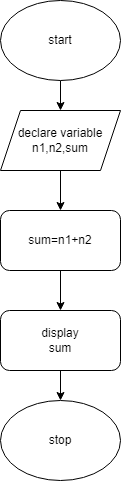

The diagram above was exported from draw.io. Its source (the exported page's mxGraphModel, read from the mxfile embedded in the PNG):
<mxGraphModel dx="868" dy="482" grid="1" gridSize="10" guides="1" tooltips="1" connect="1" arrows="1" fold="1" page="1" pageScale="1" pageWidth="850" pageHeight="1100" math="0" shadow="0">
  <root>
    <mxCell id="0" />
    <mxCell id="1" parent="0" />
    <mxCell id="hoK_cckL-oSh2dF9JIiD-3" value="" style="edgeStyle=orthogonalEdgeStyle;rounded=0;orthogonalLoop=1;jettySize=auto;html=1;" edge="1" parent="1" source="hoK_cckL-oSh2dF9JIiD-1" target="hoK_cckL-oSh2dF9JIiD-2">
      <mxGeometry relative="1" as="geometry" />
    </mxCell>
    <mxCell id="hoK_cckL-oSh2dF9JIiD-1" value="start" style="ellipse;whiteSpace=wrap;html=1;" vertex="1" parent="1">
      <mxGeometry x="290" width="120" height="80" as="geometry" />
    </mxCell>
    <mxCell id="hoK_cckL-oSh2dF9JIiD-5" value="" style="edgeStyle=orthogonalEdgeStyle;rounded=0;orthogonalLoop=1;jettySize=auto;html=1;" edge="1" parent="1" source="hoK_cckL-oSh2dF9JIiD-2" target="hoK_cckL-oSh2dF9JIiD-4">
      <mxGeometry relative="1" as="geometry" />
    </mxCell>
    <mxCell id="hoK_cckL-oSh2dF9JIiD-2" value="declare variable&lt;br&gt;n1,n2,sum" style="shape=parallelogram;perimeter=parallelogramPerimeter;whiteSpace=wrap;html=1;fixedSize=1;" vertex="1" parent="1">
      <mxGeometry x="290" y="110" width="120" height="60" as="geometry" />
    </mxCell>
    <mxCell id="hoK_cckL-oSh2dF9JIiD-7" value="" style="edgeStyle=orthogonalEdgeStyle;rounded=0;orthogonalLoop=1;jettySize=auto;html=1;" edge="1" parent="1" source="hoK_cckL-oSh2dF9JIiD-4" target="hoK_cckL-oSh2dF9JIiD-6">
      <mxGeometry relative="1" as="geometry" />
    </mxCell>
    <mxCell id="hoK_cckL-oSh2dF9JIiD-4" value="sum=n1+n2" style="rounded=1;whiteSpace=wrap;html=1;" vertex="1" parent="1">
      <mxGeometry x="290" y="210" width="120" height="60" as="geometry" />
    </mxCell>
    <mxCell id="hoK_cckL-oSh2dF9JIiD-9" value="" style="edgeStyle=orthogonalEdgeStyle;rounded=0;orthogonalLoop=1;jettySize=auto;html=1;" edge="1" parent="1" source="hoK_cckL-oSh2dF9JIiD-6" target="hoK_cckL-oSh2dF9JIiD-8">
      <mxGeometry relative="1" as="geometry" />
    </mxCell>
    <mxCell id="hoK_cckL-oSh2dF9JIiD-6" value="display&lt;br&gt;sum" style="rounded=1;whiteSpace=wrap;html=1;" vertex="1" parent="1">
      <mxGeometry x="290" y="310" width="120" height="60" as="geometry" />
    </mxCell>
    <mxCell id="hoK_cckL-oSh2dF9JIiD-8" value="stop" style="ellipse;whiteSpace=wrap;html=1;" vertex="1" parent="1">
      <mxGeometry x="290" y="400" width="120" height="80" as="geometry" />
    </mxCell>
  </root>
</mxGraphModel>